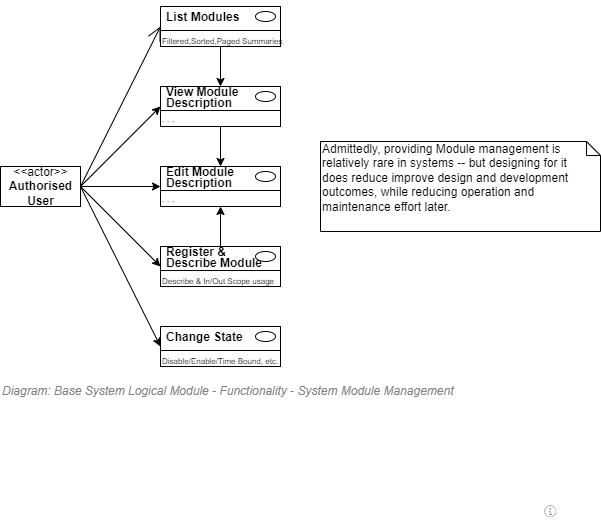

The diagram above was exported from draw.io. Its source (the exported page's mxGraphModel, read from the mxfile embedded in the PNG):
<mxGraphModel dx="920" dy="646" grid="1" gridSize="10" guides="1" tooltips="1" connect="1" arrows="1" fold="1" page="1" pageScale="1" pageWidth="827" pageHeight="1169" math="0" shadow="0">
  <root>
    <mxCell id="DmzuZqZtZWplpCiVpEfP-0" />
    <mxCell id="CSP66NI3M7eEUCRHC4Pb-2" value="Diagram/Use Cases" parent="DmzuZqZtZWplpCiVpEfP-0" />
    <mxCell id="AcwJKB1_M4AWWPX5vPzr-27" style="rounded=0;orthogonalLoop=1;jettySize=auto;html=1;entryX=0;entryY=1;entryDx=0;entryDy=0;exitX=1;exitY=0.5;exitDx=0;exitDy=0;" edge="1" parent="CSP66NI3M7eEUCRHC4Pb-2" source="AcwJKB1_M4AWWPX5vPzr-2" target="AcwJKB1_M4AWWPX5vPzr-10">
      <mxGeometry relative="1" as="geometry" />
    </mxCell>
    <mxCell id="AcwJKB1_M4AWWPX5vPzr-28" style="edgeStyle=none;rounded=0;orthogonalLoop=1;jettySize=auto;html=1;entryX=0;entryY=1;entryDx=0;entryDy=0;exitX=1;exitY=0.5;exitDx=0;exitDy=0;" edge="1" parent="CSP66NI3M7eEUCRHC4Pb-2" source="AcwJKB1_M4AWWPX5vPzr-2" target="AcwJKB1_M4AWWPX5vPzr-15">
      <mxGeometry relative="1" as="geometry" />
    </mxCell>
    <mxCell id="AcwJKB1_M4AWWPX5vPzr-29" style="edgeStyle=none;rounded=0;orthogonalLoop=1;jettySize=auto;html=1;exitX=1;exitY=0.5;exitDx=0;exitDy=0;entryX=0;entryY=1;entryDx=0;entryDy=0;" edge="1" parent="CSP66NI3M7eEUCRHC4Pb-2" source="AcwJKB1_M4AWWPX5vPzr-2" target="AcwJKB1_M4AWWPX5vPzr-20">
      <mxGeometry relative="1" as="geometry" />
    </mxCell>
    <mxCell id="AcwJKB1_M4AWWPX5vPzr-36" style="edgeStyle=none;rounded=0;orthogonalLoop=1;jettySize=auto;html=1;entryX=0;entryY=1;entryDx=0;entryDy=0;exitX=1;exitY=0.5;exitDx=0;exitDy=0;" edge="1" parent="CSP66NI3M7eEUCRHC4Pb-2" source="AcwJKB1_M4AWWPX5vPzr-2" target="AcwJKB1_M4AWWPX5vPzr-32">
      <mxGeometry relative="1" as="geometry" />
    </mxCell>
    <mxCell id="AcwJKB1_M4AWWPX5vPzr-2" value="&amp;lt;&amp;lt;actor&amp;gt;&amp;gt;&lt;br&gt;&lt;b&gt;Authorised&lt;br&gt;User&lt;br&gt;&lt;/b&gt;" style="text;html=1;align=center;verticalAlign=middle;dashed=0;fillColor=#ffffff;strokeColor=#000000;" vertex="1" parent="CSP66NI3M7eEUCRHC4Pb-2">
      <mxGeometry x="120" y="240" width="80" height="40" as="geometry" />
    </mxCell>
    <mxCell id="AcwJKB1_M4AWWPX5vPzr-3" value="" style="fontStyle=1;align=left;verticalAlign=top;childLayout=stackLayout;horizontal=1;horizontalStack=0;resizeParent=1;resizeParentMax=0;resizeLast=0;marginBottom=0;" vertex="1" parent="CSP66NI3M7eEUCRHC4Pb-2">
      <mxGeometry x="280" y="80" width="120" height="40" as="geometry" />
    </mxCell>
    <mxCell id="AcwJKB1_M4AWWPX5vPzr-4" value="&lt;p style=&quot;line-height: 0.9;&quot;&gt;List Modules&lt;/p&gt;" style="html=1;align=left;spacingLeft=4;verticalAlign=middle;strokeColor=none;fillColor=none;fontStyle=1;spacingTop=2;" vertex="1" parent="AcwJKB1_M4AWWPX5vPzr-3">
      <mxGeometry width="120" height="20" as="geometry" />
    </mxCell>
    <mxCell id="AcwJKB1_M4AWWPX5vPzr-5" value="" style="shape=ellipse;" vertex="1" parent="AcwJKB1_M4AWWPX5vPzr-4">
      <mxGeometry x="1" width="20" height="10" relative="1" as="geometry">
        <mxPoint x="-25" y="5" as="offset" />
      </mxGeometry>
    </mxCell>
    <mxCell id="AcwJKB1_M4AWWPX5vPzr-6" value="" style="line;strokeWidth=1;fillColor=none;align=left;verticalAlign=middle;spacingTop=-1;spacingLeft=3;spacingRight=3;rotatable=0;labelPosition=right;points=[];portConstraint=eastwest;" vertex="1" parent="AcwJKB1_M4AWWPX5vPzr-3">
      <mxGeometry y="20" width="120" height="8" as="geometry" />
    </mxCell>
    <mxCell id="AcwJKB1_M4AWWPX5vPzr-7" value="Filtered,Sorted,Paged Summaries" style="html=1;align=left;spacingLeft=4;verticalAlign=top;strokeColor=none;fillColor=none;fontSize=8;spacing=-2;" vertex="1" parent="AcwJKB1_M4AWWPX5vPzr-3">
      <mxGeometry y="28" width="120" height="12" as="geometry" />
    </mxCell>
    <mxCell id="AcwJKB1_M4AWWPX5vPzr-8" value="" style="endArrow=open;endFill=1;endSize=12;html=1;strokeColor=#000000;fontSize=10;entryX=0;entryY=1;entryDx=0;entryDy=0;exitX=1;exitY=0.5;exitDx=0;exitDy=0;" edge="1" parent="CSP66NI3M7eEUCRHC4Pb-2" source="AcwJKB1_M4AWWPX5vPzr-2" target="AcwJKB1_M4AWWPX5vPzr-4">
      <mxGeometry width="160" relative="1" as="geometry">
        <mxPoint x="320" y="90" as="sourcePoint" />
        <mxPoint x="360" y="90" as="targetPoint" />
      </mxGeometry>
    </mxCell>
    <mxCell id="AcwJKB1_M4AWWPX5vPzr-9" value="" style="fontStyle=1;align=left;verticalAlign=top;childLayout=stackLayout;horizontal=1;horizontalStack=0;resizeParent=1;resizeParentMax=0;resizeLast=0;marginBottom=0;" vertex="1" parent="CSP66NI3M7eEUCRHC4Pb-2">
      <mxGeometry x="280" y="160" width="120" height="40" as="geometry" />
    </mxCell>
    <mxCell id="AcwJKB1_M4AWWPX5vPzr-10" value="&lt;p style=&quot;line-height: 0.9;&quot;&gt;View Module&lt;br&gt;Description&lt;/p&gt;" style="html=1;align=left;spacingLeft=4;verticalAlign=middle;strokeColor=none;fillColor=none;fontStyle=1;spacingTop=2;" vertex="1" parent="AcwJKB1_M4AWWPX5vPzr-9">
      <mxGeometry width="120" height="20" as="geometry" />
    </mxCell>
    <mxCell id="AcwJKB1_M4AWWPX5vPzr-11" value="" style="shape=ellipse;" vertex="1" parent="AcwJKB1_M4AWWPX5vPzr-10">
      <mxGeometry x="1" width="20" height="10" relative="1" as="geometry">
        <mxPoint x="-25" y="5" as="offset" />
      </mxGeometry>
    </mxCell>
    <mxCell id="AcwJKB1_M4AWWPX5vPzr-12" value="" style="line;strokeWidth=1;fillColor=none;align=left;verticalAlign=middle;spacingTop=-1;spacingLeft=3;spacingRight=3;rotatable=0;labelPosition=right;points=[];portConstraint=eastwest;" vertex="1" parent="AcwJKB1_M4AWWPX5vPzr-9">
      <mxGeometry y="20" width="120" height="8" as="geometry" />
    </mxCell>
    <mxCell id="AcwJKB1_M4AWWPX5vPzr-13" value="- - -" style="html=1;align=left;spacingLeft=4;verticalAlign=top;strokeColor=none;fillColor=none;fontSize=8;spacing=-2;" vertex="1" parent="AcwJKB1_M4AWWPX5vPzr-9">
      <mxGeometry y="28" width="120" height="12" as="geometry" />
    </mxCell>
    <mxCell id="AcwJKB1_M4AWWPX5vPzr-14" value="" style="fontStyle=1;align=left;verticalAlign=top;childLayout=stackLayout;horizontal=1;horizontalStack=0;resizeParent=1;resizeParentMax=0;resizeLast=0;marginBottom=0;" vertex="1" parent="CSP66NI3M7eEUCRHC4Pb-2">
      <mxGeometry x="280" y="240" width="120" height="40" as="geometry" />
    </mxCell>
    <mxCell id="AcwJKB1_M4AWWPX5vPzr-15" value="&lt;p style=&quot;line-height: 0.9;&quot;&gt;Edit Module&lt;br&gt;Description&lt;/p&gt;" style="html=1;align=left;spacingLeft=4;verticalAlign=middle;strokeColor=none;fillColor=none;fontStyle=1;spacingTop=2;" vertex="1" parent="AcwJKB1_M4AWWPX5vPzr-14">
      <mxGeometry width="120" height="20" as="geometry" />
    </mxCell>
    <mxCell id="AcwJKB1_M4AWWPX5vPzr-16" value="" style="shape=ellipse;" vertex="1" parent="AcwJKB1_M4AWWPX5vPzr-15">
      <mxGeometry x="1" width="20" height="10" relative="1" as="geometry">
        <mxPoint x="-25" y="5" as="offset" />
      </mxGeometry>
    </mxCell>
    <mxCell id="AcwJKB1_M4AWWPX5vPzr-17" value="" style="line;strokeWidth=1;fillColor=none;align=left;verticalAlign=middle;spacingTop=-1;spacingLeft=3;spacingRight=3;rotatable=0;labelPosition=right;points=[];portConstraint=eastwest;" vertex="1" parent="AcwJKB1_M4AWWPX5vPzr-14">
      <mxGeometry y="20" width="120" height="8" as="geometry" />
    </mxCell>
    <mxCell id="AcwJKB1_M4AWWPX5vPzr-18" value="- - -" style="html=1;align=left;spacingLeft=4;verticalAlign=top;strokeColor=none;fillColor=none;fontSize=8;spacing=-2;" vertex="1" parent="AcwJKB1_M4AWWPX5vPzr-14">
      <mxGeometry y="28" width="120" height="12" as="geometry" />
    </mxCell>
    <mxCell id="AcwJKB1_M4AWWPX5vPzr-19" value="" style="fontStyle=1;align=left;verticalAlign=top;childLayout=stackLayout;horizontal=1;horizontalStack=0;resizeParent=1;resizeParentMax=0;resizeLast=0;marginBottom=0;" vertex="1" parent="CSP66NI3M7eEUCRHC4Pb-2">
      <mxGeometry x="280" y="320" width="120" height="40" as="geometry" />
    </mxCell>
    <mxCell id="AcwJKB1_M4AWWPX5vPzr-20" value="&lt;p style=&quot;line-height: 0.9;&quot;&gt;Register &amp;amp; &lt;br&gt;Describe Module&lt;/p&gt;" style="html=1;align=left;spacingLeft=4;verticalAlign=middle;strokeColor=none;fillColor=none;fontStyle=1;spacingTop=2;" vertex="1" parent="AcwJKB1_M4AWWPX5vPzr-19">
      <mxGeometry width="120" height="20" as="geometry" />
    </mxCell>
    <mxCell id="AcwJKB1_M4AWWPX5vPzr-21" value="" style="shape=ellipse;" vertex="1" parent="AcwJKB1_M4AWWPX5vPzr-20">
      <mxGeometry x="1" width="20" height="10" relative="1" as="geometry">
        <mxPoint x="-25" y="5" as="offset" />
      </mxGeometry>
    </mxCell>
    <mxCell id="AcwJKB1_M4AWWPX5vPzr-22" value="" style="line;strokeWidth=1;fillColor=none;align=left;verticalAlign=middle;spacingTop=-1;spacingLeft=3;spacingRight=3;rotatable=0;labelPosition=right;points=[];portConstraint=eastwest;" vertex="1" parent="AcwJKB1_M4AWWPX5vPzr-19">
      <mxGeometry y="20" width="120" height="8" as="geometry" />
    </mxCell>
    <mxCell id="AcwJKB1_M4AWWPX5vPzr-23" value="Describe &amp;amp; In/Out Scope usage&amp;nbsp;" style="html=1;align=left;spacingLeft=4;verticalAlign=top;strokeColor=none;fillColor=none;fontSize=8;spacing=-2;" vertex="1" parent="AcwJKB1_M4AWWPX5vPzr-19">
      <mxGeometry y="28" width="120" height="12" as="geometry" />
    </mxCell>
    <mxCell id="AcwJKB1_M4AWWPX5vPzr-24" style="edgeStyle=orthogonalEdgeStyle;rounded=0;orthogonalLoop=1;jettySize=auto;html=1;entryX=0.5;entryY=1;entryDx=0;entryDy=0;" edge="1" parent="CSP66NI3M7eEUCRHC4Pb-2" source="AcwJKB1_M4AWWPX5vPzr-20" target="AcwJKB1_M4AWWPX5vPzr-18">
      <mxGeometry relative="1" as="geometry" />
    </mxCell>
    <mxCell id="AcwJKB1_M4AWWPX5vPzr-25" style="edgeStyle=orthogonalEdgeStyle;rounded=0;orthogonalLoop=1;jettySize=auto;html=1;entryX=0.5;entryY=0;entryDx=0;entryDy=0;" edge="1" parent="CSP66NI3M7eEUCRHC4Pb-2" source="AcwJKB1_M4AWWPX5vPzr-13" target="AcwJKB1_M4AWWPX5vPzr-15">
      <mxGeometry relative="1" as="geometry" />
    </mxCell>
    <mxCell id="AcwJKB1_M4AWWPX5vPzr-26" style="edgeStyle=orthogonalEdgeStyle;rounded=0;orthogonalLoop=1;jettySize=auto;html=1;entryX=0.5;entryY=0;entryDx=0;entryDy=0;" edge="1" parent="CSP66NI3M7eEUCRHC4Pb-2" source="AcwJKB1_M4AWWPX5vPzr-7" target="AcwJKB1_M4AWWPX5vPzr-10">
      <mxGeometry relative="1" as="geometry" />
    </mxCell>
    <mxCell id="AcwJKB1_M4AWWPX5vPzr-30" value="Admittedly, providing Module management is &lt;br&gt;relatively rare in systems -- but designing for it&lt;br&gt;does reduce improve design and development outcomes, while reducing operation and maintenance effort later." style="shape=note;whiteSpace=wrap;html=1;size=14;verticalAlign=top;align=left;spacingTop=-6;strokeWidth=1;fillColor=none;fontSize=12;" vertex="1" parent="CSP66NI3M7eEUCRHC4Pb-2">
      <mxGeometry x="440" y="215" width="280" height="90" as="geometry" />
    </mxCell>
    <mxCell id="AcwJKB1_M4AWWPX5vPzr-31" value="" style="fontStyle=1;align=left;verticalAlign=top;childLayout=stackLayout;horizontal=1;horizontalStack=0;resizeParent=1;resizeParentMax=0;resizeLast=0;marginBottom=0;" vertex="1" parent="CSP66NI3M7eEUCRHC4Pb-2">
      <mxGeometry x="280" y="400" width="120" height="40" as="geometry" />
    </mxCell>
    <mxCell id="AcwJKB1_M4AWWPX5vPzr-32" value="&lt;p style=&quot;line-height: 0.9;&quot;&gt;Change State&lt;/p&gt;" style="html=1;align=left;spacingLeft=4;verticalAlign=middle;strokeColor=none;fillColor=none;fontStyle=1;spacingTop=2;" vertex="1" parent="AcwJKB1_M4AWWPX5vPzr-31">
      <mxGeometry width="120" height="20" as="geometry" />
    </mxCell>
    <mxCell id="AcwJKB1_M4AWWPX5vPzr-33" value="" style="shape=ellipse;" vertex="1" parent="AcwJKB1_M4AWWPX5vPzr-32">
      <mxGeometry x="1" width="20" height="10" relative="1" as="geometry">
        <mxPoint x="-25" y="5" as="offset" />
      </mxGeometry>
    </mxCell>
    <mxCell id="AcwJKB1_M4AWWPX5vPzr-34" value="" style="line;strokeWidth=1;fillColor=none;align=left;verticalAlign=middle;spacingTop=-1;spacingLeft=3;spacingRight=3;rotatable=0;labelPosition=right;points=[];portConstraint=eastwest;" vertex="1" parent="AcwJKB1_M4AWWPX5vPzr-31">
      <mxGeometry y="20" width="120" height="8" as="geometry" />
    </mxCell>
    <mxCell id="AcwJKB1_M4AWWPX5vPzr-35" value="Disable/Enable/Time Bound, etc." style="html=1;align=left;spacingLeft=4;verticalAlign=top;strokeColor=none;fillColor=none;fontSize=8;spacing=-2;" vertex="1" parent="AcwJKB1_M4AWWPX5vPzr-31">
      <mxGeometry y="28" width="120" height="12" as="geometry" />
    </mxCell>
    <mxCell id="UksWfP1gVPME-j8JooyC-0" value="Title/Diagram" parent="DmzuZqZtZWplpCiVpEfP-0" />
    <mxCell id="UksWfP1gVPME-j8JooyC-1" value="&lt;font style=&quot;font-size: 12px&quot;&gt;&lt;i style=&quot;font-weight: normal&quot;&gt;&lt;span style=&quot;font-size: 12px&quot;&gt;Diagram: Base&amp;nbsp;&lt;/span&gt;&lt;/i&gt;&lt;span style=&quot;font-style: italic ; font-weight: 400&quot;&gt;System&lt;/span&gt;&lt;span style=&quot;font-style: italic ; font-weight: 400&quot;&gt;&amp;nbsp;&lt;/span&gt;&lt;i style=&quot;font-weight: normal&quot;&gt;&lt;span style=&quot;font-size: 12px&quot;&gt;Logical Module -&amp;nbsp;&lt;/span&gt;&lt;span style=&quot;font-size: 12px&quot;&gt;Functionality -&amp;nbsp;&lt;/span&gt;System Module Management&lt;/i&gt;&lt;/font&gt;" style="text;strokeColor=none;fillColor=none;html=1;fontSize=12;fontStyle=1;verticalAlign=middle;align=left;shadow=0;glass=0;comic=0;opacity=30;fontColor=#808080;" parent="UksWfP1gVPME-j8JooyC-0" vertex="1">
      <mxGeometry x="120" y="455" width="520" height="20" as="geometry" />
    </mxCell>
    <mxCell id="DmzuZqZtZWplpCiVpEfP-1" value="About" parent="DmzuZqZtZWplpCiVpEfP-0" />
    <UserObject label="" tooltip="ABOUT&#10;&#10;Systems that are expected to be maintainable and improvable over a long duration are expected to broken down into separate Logical Modules to keep them from growing into one un-maintainable, monolithic &quot;ball of mud&quot;. &#10;&#10;&#10;&#10;The first Logical Module (the &quot;Core&quot; module deals with issues common to just about all IT systems: diagnostics, errors, sessions, identity, authorisation, commands, system and application context and status information, tenancies, media, etc.&#10;&#10;&#10;&#10;By reusing and leveraging common Core functionality and models, other modules can remain focused on a specific business problem (Schooling, Pharmacies, Food handling, etc.) while remaining easy and cost effective to develop and extend. &#10;&#10;&#10;Note:&#10;as shown more clearly in the Development View, Logical Modules are made up of a set of Assemblies." id="O1NMRd1u0_kbX6DRId-m-0">
      <mxCell style="shape=image;html=1;verticalAlign=top;verticalLabelPosition=bottom;labelBackgroundColor=#ffffff;imageAspect=0;aspect=fixed;image=https://cdn1.iconfinder.com/data/icons/hawcons/32/699014-icon-28-information-128.png;shadow=0;dashed=0;fontFamily=Helvetica;fontSize=12;fontColor=#000000;align=center;strokeColor=#000000;fillColor=#505050;dashPattern=1 1;" parent="DmzuZqZtZWplpCiVpEfP-1" vertex="1">
        <mxGeometry x="660" y="575" width="20" height="20" as="geometry" />
      </mxCell>
    </UserObject>
  </root>
</mxGraphModel>